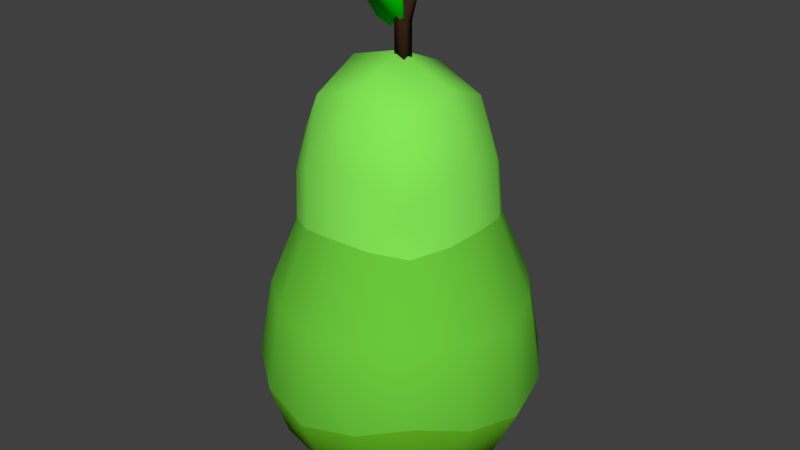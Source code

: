 # Source: food2.blend  (saved by Blender 2.79.0; exported with 4.5.12 LTS)
import bpy
from mathutils import Matrix  # noqa: F401  (used for matrix-valued properties, if any)

bpy.ops.wm.read_factory_settings(use_empty=True)
scene = bpy.context.scene
scene.name = 'Scene'

# ---- collections
col_collection_1 = bpy.data.collections.new('Collection 1'); scene.collection.children.link(col_collection_1)

# ---- materials (node trees are filled in below, after node groups)
mat_food_a1_mat = bpy.data.materials.new('food_a1_mat')
mat_food_a1_mat.alpha_threshold = 0.0
mat_food_a1_mat.use_transparent_shadow = False
mat_food_a1_mat.diffuse_color = (0.2314, 0.7991, 0.09448, 1.0)
mat_food_a1_mat.roughness = 0.5
mat_food_a1_mat.specular_intensity = 0.0
mat_food_a2_mat = bpy.data.materials.new('food_a2_mat')
mat_food_a2_mat.alpha_threshold = 0.0
mat_food_a2_mat.use_transparent_shadow = False
mat_food_a2_mat.diffuse_color = (0.1548, 0.6152, 0.04661, 1.0)
mat_food_a2_mat.roughness = 0.5
mat_food_a2_mat.specular_intensity = 0.0
mat_food_a3_mat = bpy.data.materials.new('food_a3_mat')
mat_food_a3_mat.alpha_threshold = 0.0
mat_food_a3_mat.use_transparent_shadow = False
mat_food_a3_mat.diffuse_color = (0.1259, 0.477, 0.01594, 1.0)
mat_food_a3_mat.roughness = 0.5
mat_food_a3_mat.specular_intensity = 0.0
mat_food3_mat = bpy.data.materials.new('food3_mat')
mat_food3_mat.alpha_threshold = 0.0
mat_food3_mat.use_transparent_shadow = False
mat_food3_mat.diffuse_color = (0.04445, 0.01776, 0.0104, 1.0)
mat_food3_mat.roughness = 0.5
mat_food3_mat.specular_intensity = 0.0
mat_food4_mat = bpy.data.materials.new('food4_mat')
mat_food4_mat.alpha_threshold = 0.0
mat_food4_mat.use_transparent_shadow = False
mat_food4_mat.diffuse_color = (0.002146, 0.4575, 0.0, 1.0)
mat_food4_mat.roughness = 0.5
mat_food4_mat.specular_intensity = 0.0

# ---- material node trees

# ---- world
world_world = bpy.data.worlds.new('World'); scene.world = world_world
world_world.color = (0.05088, 0.05088, 0.05088)
world_world.use_sun_shadow = False
world_world.sun_shadow_jitter_overblur = 0.0
world_world.cycles.sampling_method = 'MANUAL'

# ---- meshes
me_cube_001 = bpy.data.meshes.new('Cube.001')
me_cube_001.from_pydata([(-0.1035, -2.399e-10, 0.04445), (-0.09207, -0.0394, 0.0496), (-0.07442, -1.85e-10, 0.1178), (-0.09275, 0.03969, 0.04882), (-0.1132, -2.815e-10, -0.02625), (-0.1024, -0.04375, -0.01753), (-0.06938, -0.02964, 0.111), (-0.06938, 0.02964, 0.112), (-0.1028, 0.04392, -0.01809), (5.095e-09, 0.1012, 0.04722), (-0.03933, 0.0919, 0.0499), (5.199e-09, 0.07442, 0.1147), (0.0397, 0.09276, 0.04912), (5.001e-09, 0.1124, -0.02507), (-0.04371, 0.1023, -0.01738), (-0.02964, 0.06938, 0.1108), (0.02964, 0.06938, 0.1123), (0.044, 0.103, -0.01851), (0.1023, -2.372e-10, 0.04636), (0.09334, 0.03995, 0.04864), (0.07442, -1.85e-10, 0.1166), (0.09327, -0.03992, 0.0487), (0.1131, -2.813e-10, -0.02617), (0.1034, 0.04419, -0.01927), (0.06938, 0.02964, 0.1134), (0.06938, -0.02964, 0.1132), (0.1034, -0.04416, -0.01917), (5.096e-09, -0.1009, 0.0474), (0.03962, -0.09257, 0.04928), (5.199e-09, -0.07442, 0.1144), (-0.03925, -0.09172, 0.05009), (5.001e-09, -0.1123, -0.02486), (0.04393, -0.1028, -0.01826), (0.02964, -0.06938, 0.112), (-0.02964, -0.06938, 0.1105), (-0.04365, -0.1022, -0.01714), (4.982e-09, -2.885e-10, -0.1055), (4.982e-09, 0.04966, -0.09717), (0.04966, -2.885e-10, -0.09717), (4.982e-09, -0.04966, -0.09717), (-0.04966, -2.885e-10, -0.09717), (-0.04622, 0.04622, -0.0893), (0.04622, 0.04622, -0.0893), (0.04622, -0.04622, -0.0893), (-0.04622, -0.04622, -0.0893), (8.519e-09, -9.427e-11, 0.2335), (7.933e-09, 0.04336, 0.2151), (-0.04339, 6.799e-10, 0.2216), (7.467e-09, -0.04335, 0.2141), (0.04324, -7.134e-10, 0.2136), (0.04108, 0.04108, 0.1982), (-0.04157, 0.04157, 0.2043), (-0.04157, -0.04157, 0.2027), (0.04106, -0.04106, 0.1977), (-0.08481, 0.04278, -0.06594), (-0.09108, -2.885e-10, -0.07221), (-0.08481, -0.04278, -0.06594), (-0.07737, -0.07737, -0.007814), (-0.06966, -0.06966, 0.0534), (-0.0544, -0.0544, 0.1057), (-0.06479, -0.03379, 0.1626), (-0.06906, -6.497e-11, 0.1733), (-0.06481, 0.0338, 0.164), (-0.0544, 0.0544, 0.1059), (-0.06976, 0.06976, 0.05325), (-0.07746, 0.07746, -0.008008), (0.04278, 0.08481, -0.06594), (4.982e-09, 0.09108, -0.07221), (-0.04278, 0.08481, -0.06594), (-0.03334, 0.06394, 0.1597), (6.091e-09, 0.06771, 0.1652), (0.03276, 0.06282, 0.1579), (0.0544, 0.0544, 0.1085), (0.07098, 0.07098, 0.05163), (0.07853, 0.07853, -0.01034), (0.08481, -0.04278, -0.06594), (0.09108, -2.885e-10, -0.07221), (0.08481, 0.04278, -0.06594), (0.06265, 0.03267, 0.1587), (0.06717, -6.318e-11, 0.1658), (0.06263, -0.03266, 0.1585), (0.0544, -0.0544, 0.1083), (0.07087, -0.07087, 0.05176), (0.07843, -0.07843, -0.01013), (-0.04278, -0.08481, -0.06594), (4.982e-09, -0.09108, -0.07221), (0.04278, -0.08481, -0.06594), (0.03274, -0.06277, 0.1574), (5.508e-09, -0.06752, 0.1642), (-0.03315, -0.06357, 0.1581), (-0.07114, -0.07114, -0.05064), (-0.05355, -0.05355, 0.1443), (-0.07117, 0.07117, -0.05073), (-0.05392, 0.05392, 0.1457), (0.07152, -0.07152, -0.05167), (0.05247, -0.05247, 0.1437), (0.07156, 0.07156, -0.05175), (0.05249, 0.05249, 0.144), (-0.001734, -0.004193, 0.2229), (-0.001734, -0.004193, 0.2551), (-0.001734, 0.00466, 0.2229), (-0.001734, 0.00466, 0.2551), (0.007118, -0.004193, 0.2229), (0.007118, -0.004193, 0.2551), (0.007118, 0.00466, 0.2229), (0.007118, 0.00466, 0.2551), (0.007537, -0.002307, 0.2852), (0.007898, 0.004573, 0.2849), (0.01411, 0.004184, 0.279), (0.01375, -0.002696, 0.2793), (-0.0228, 0.001427, 0.2532), (-0.03041, -0.0002908, 0.2645), (-0.02235, 0.003954, 0.2539), (-0.02996, 0.002236, 0.2652), (0.007579, -0.009089, 0.272), (-3.076e-05, -0.01081, 0.2833), (0.00803, -0.006561, 0.2727), (0.0004199, -0.008279, 0.284), (-0.03483, -0.006358, 0.2898), (-0.03438, -0.003831, 0.2905), (-0.02173, -0.00821, 0.2983), (-0.02218, -0.01074, 0.2976), (-0.008639, 0.002758, 0.2493), (-0.00909, 0.0002304, 0.2486), (0.006731, -0.002562, 0.2588), (0.00628, -0.005089, 0.2581)], [], [(0, 4, 5, 1), (1, 5, 57, 58), (4, 55, 56, 5), (5, 56, 90, 57), (0, 1, 6, 2), (2, 6, 60, 61), (1, 58, 59, 6), (6, 59, 91, 60), (0, 2, 7, 3), (3, 7, 63, 64), (2, 61, 62, 7), (7, 62, 93, 63), (0, 3, 8, 4), (4, 8, 54, 55), (3, 64, 65, 8), (8, 65, 92, 54), (9, 13, 14, 10), (10, 14, 65, 64), (13, 67, 68, 14), (14, 68, 92, 65), (9, 10, 15, 11), (11, 15, 69, 70), (10, 64, 63, 15), (15, 63, 93, 69), (9, 11, 16, 12), (12, 16, 72, 73), (11, 70, 71, 16), (16, 71, 97, 72), (9, 12, 17, 13), (13, 17, 66, 67), (12, 73, 74, 17), (17, 74, 96, 66), (18, 22, 23, 19), (19, 23, 74, 73), (22, 76, 77, 23), (23, 77, 96, 74), (18, 19, 24, 20), (20, 24, 78, 79), (19, 73, 72, 24), (24, 72, 97, 78), (18, 20, 25, 21), (21, 25, 81, 82), (20, 79, 80, 25), (25, 80, 95, 81), (18, 21, 26, 22), (22, 26, 75, 76), (21, 82, 83, 26), (26, 83, 94, 75), (27, 31, 32, 28), (28, 32, 83, 82), (31, 85, 86, 32), (32, 86, 94, 83), (27, 28, 33, 29), (29, 33, 87, 88), (28, 82, 81, 33), (33, 81, 95, 87), (27, 29, 34, 30), (30, 34, 59, 58), (29, 88, 89, 34), (34, 89, 91, 59), (27, 30, 35, 31), (31, 35, 84, 85), (30, 58, 57, 35), (35, 57, 90, 84), (36, 40, 41, 37), (37, 41, 68, 67), (40, 55, 54, 41), (41, 54, 92, 68), (36, 37, 42, 38), (38, 42, 77, 76), (37, 67, 66, 42), (42, 66, 96, 77), (36, 38, 43, 39), (39, 43, 86, 85), (38, 76, 75, 43), (43, 75, 94, 86), (36, 39, 44, 40), (40, 44, 56, 55), (39, 85, 84, 44), (44, 84, 90, 56), (45, 49, 50, 46), (46, 50, 71, 70), (49, 79, 78, 50), (50, 78, 97, 71), (45, 46, 51, 47), (47, 51, 62, 61), (46, 70, 69, 51), (51, 69, 93, 62), (45, 47, 52, 48), (48, 52, 89, 88), (47, 61, 60, 52), (52, 60, 91, 89), (45, 48, 53, 49), (49, 53, 80, 79), (48, 88, 87, 53), (53, 87, 95, 80), (98, 99, 101, 100), (100, 101, 105, 104), (104, 105, 103, 102), (102, 103, 99, 98), (100, 104, 102, 98), (103, 105, 108, 109), (108, 107, 106, 109), (101, 99, 106, 107), (99, 103, 109, 106), (105, 101, 107, 108), (110, 111, 113, 112), (112, 113, 117, 116), (116, 117, 115, 114), (114, 115, 111, 110), (114, 110, 123, 125), (115, 117, 120, 121), (120, 119, 118, 121), (113, 111, 118, 119), (111, 115, 121, 118), (117, 113, 119, 120), (122, 124, 125, 123), (112, 116, 124, 122), (110, 112, 122, 123), (116, 114, 125, 124)])
me_cube_001.polygons.foreach_set('use_smooth', [True] * 120)
me_cube_001.polygons.foreach_set('material_index', [1, 1, 2, 2, 1, 0, 1, 0, 1, 1, 0, 0, 1, 2, 1, 2, 1, 1, 2, 2, 1, 0, 1, 0, 1, 1, 0, 0, 1, 2, 1, 2, 1, 1, 2, 2, 1, 0, 1, 0, 1, 1, 0, 0, 1, 2, 1, 2, 1, 1, 2, 2, 1, 0, 1, 0, 1, 1, 0, 0, 1, 2, 1, 2, 2, 2, 2, 2, 2, 2, 2, 2, 2, 2, 2, 2, 2, 2, 2, 2, 0, 0, 0, 0, 0, 0, 0, 0, 0, 0, 0, 0, 0, 0, 0, 0, 3, 3, 3, 3, 3, 3, 3, 3, 3, 3, 4, 4, 4, 4, 4, 4, 4, 4, 4, 4, 4, 4, 4, 4])
me_cube_001.materials.append(mat_food_a1_mat)
me_cube_001.materials.append(mat_food_a2_mat)
me_cube_001.materials.append(mat_food_a3_mat)
me_cube_001.materials.append(mat_food3_mat)
me_cube_001.materials.append(mat_food4_mat)
me_cube_001.use_remesh_preserve_volume = False
me_cube_001.use_remesh_preserve_attributes = False
me_cube_001.use_mirror_vertex_groups = False
me_cube_001.update()

# ---- objects
ob_mesh = bpy.data.objects.new('mesh', me_cube_001)

# ---- transforms, parenting, visibility, modifiers, constraints
ob_mesh.location = (0.0, 0.0, 0.0)
ob_mesh.lineart.crease_threshold = 0.0

# ---- collection membership
col_collection_1.objects.link(ob_mesh)

# ---- scene / render settings (as saved in the file)
scene.frame_start = 1; scene.frame_end = 250; scene.frame_set(1)
scene.render.engine = 'BLENDER_EEVEE_NEXT'
scene.render.resolution_percentage = 50
scene.render.dither_intensity = 0.0
scene.cycles.use_denoising = False
scene.cycles.samples = 128
scene.cycles.sampling_pattern = 'TABULATED_SOBOL'
scene.cycles.use_adaptive_sampling = False
scene.cycles.use_light_tree = False
scene.cycles.blur_glossy = 0.0
scene.cycles.sample_clamp_indirect = 0.0
scene.view_settings.view_transform = 'Standard'
bpy.context.view_layer.update()

# ---- added for rendering (the .blend has no active camera and no usable light): camera, sun
cam_auto = bpy.data.cameras.new('AutoCamera')
cam_auto.lens = 50.0
cam_auto.sensor_width = 36.0
cam_auto.clip_end = 1000.0
ob_auto_camera = bpy.data.objects.new('AutoCamera', cam_auto)
scene.collection.objects.link(ob_auto_camera)
ob_auto_camera.location = (0.476098, -0.571293, 0.477303)
ob_auto_camera.rotation_euler = (1.09748, -7.21219e-08, 0.694738)
scene.camera = ob_auto_camera
light_auto_sun = bpy.data.lights.new('AutoSun', 'SUN')
light_auto_sun.energy = 3.0
light_auto_sun.angle = 0.0523599
ob_auto_sun = bpy.data.objects.new('AutoSun', light_auto_sun)
scene.collection.objects.link(ob_auto_sun)
ob_auto_sun.rotation_euler = (0.872665, 0.174533, 0.523599)
bpy.context.view_layer.update()
